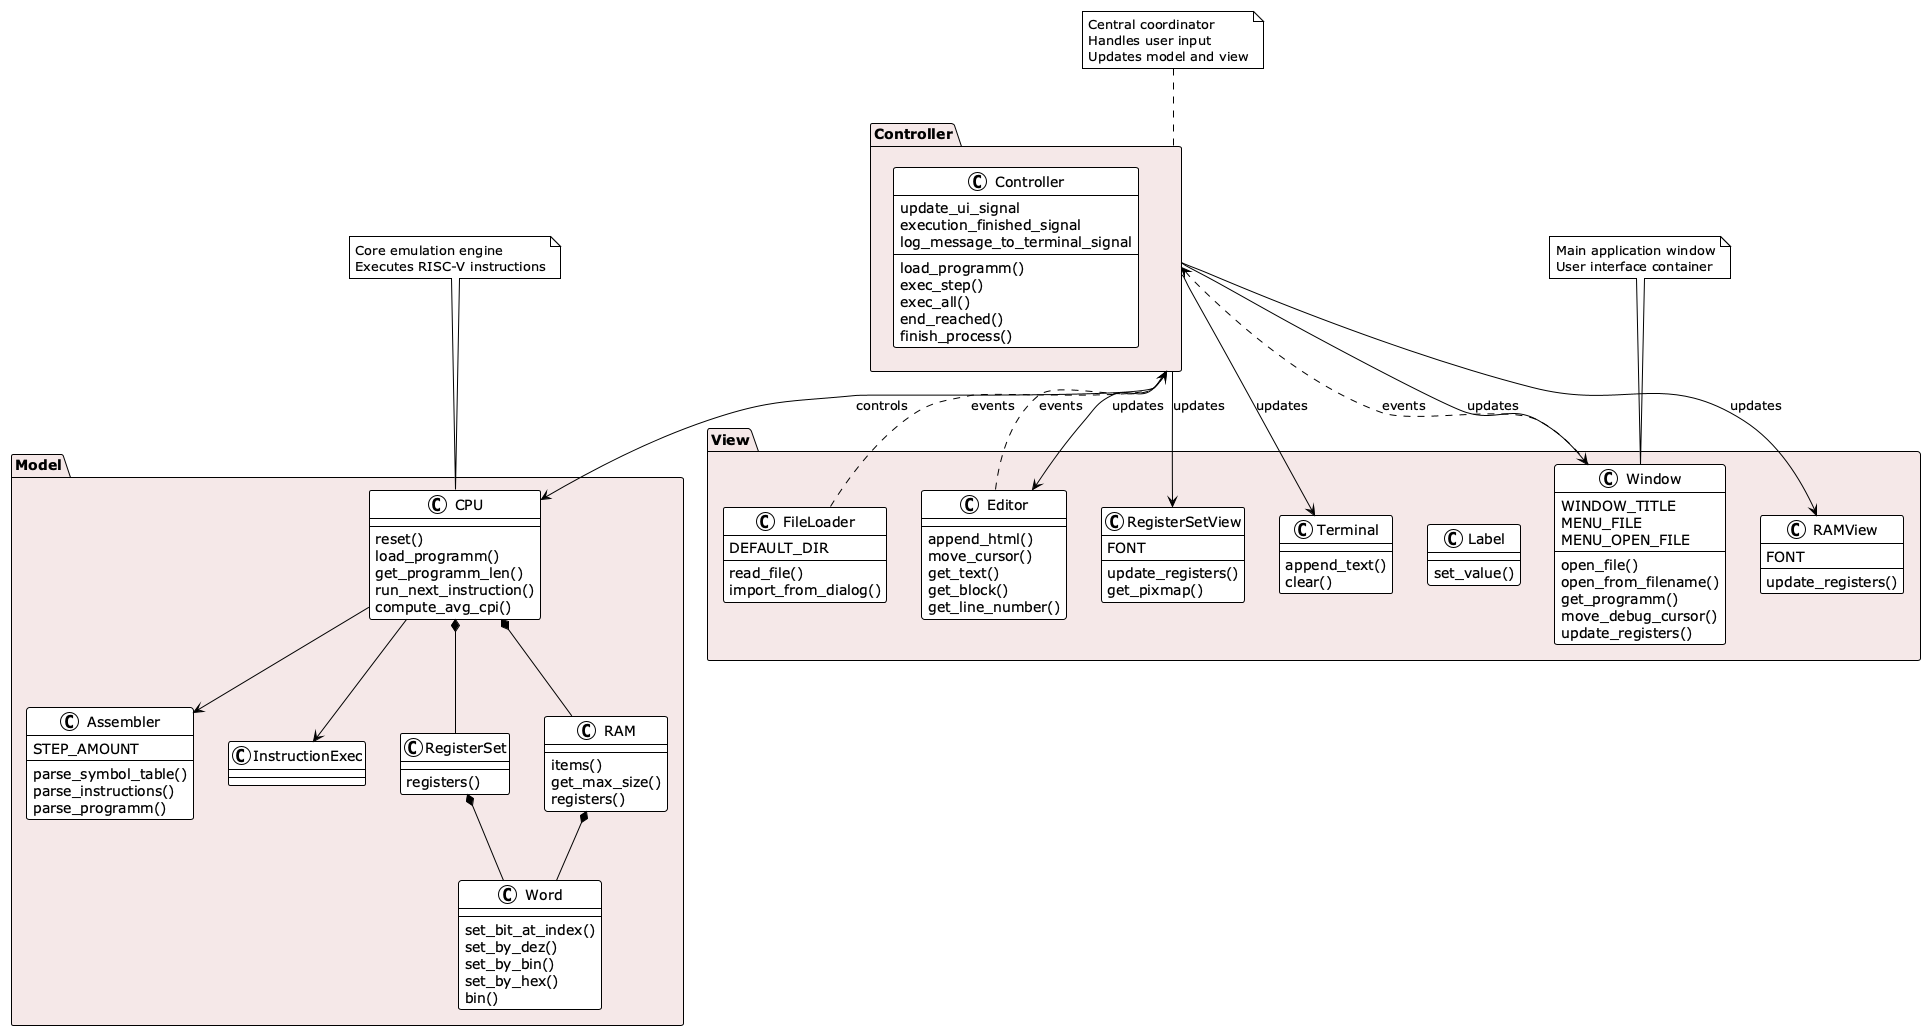

The diagram above was rendered by PlantUML. Its source (embedded in the PNG):
@startuml RISC-V-Emulator-MVC
!theme plain
skinparam groupInheritance 2

package "Model" <<Folder>> {
  skinparam packageBackgroundColor #E8F5E8
  class CPU {
    reset()
    load_programm()
    get_programm_len()
    run_next_instruction()
    compute_avg_cpi()
  }
  class Assembler {
    STEP_AMOUNT
    --
    parse_symbol_table()
    parse_instructions()
    parse_programm()
  }
  class InstructionExec {
  }
  class RegisterSet {
    registers()
  }
  class RAM {
    items()
    get_max_size()
    registers()
  }
  class Word {
    set_bit_at_index()
    set_by_dez()
    set_by_bin()
    set_by_hex()
    bin()
  }
}

package "Controller" <<Folder>> {
  skinparam packageBackgroundColor #E8E8F5
  class Controller {
    update_ui_signal
    execution_finished_signal
    log_message_to_terminal_signal
    --
    load_programm()
    exec_step()
    exec_all()
    end_reached()
    finish_process()
  }
}

package "View" <<Folder>> {
  skinparam packageBackgroundColor #F5E8E8
  class Window {
    WINDOW_TITLE
    MENU_FILE
    MENU_OPEN_FILE
    --
    open_file()
    open_from_filename()
    get_programm()
    move_debug_cursor()
    update_registers()
  }
  class FileLoader {
    DEFAULT_DIR
    --
    read_file()
    import_from_dialog()
  }
  class RAMView {
    FONT
    --
    update_registers()
  }
  class Editor {
    append_html()
    move_cursor()
    get_text()
    get_block()
    get_line_number()
  }
  class Label {
    set_value()
  }
  class RegisterSetView {
    FONT
    --
    update_registers()
    get_pixmap()
  }
  class Terminal {
    append_text()
    clear()
  }
}

' MVC Relationships
CPU *-- RegisterSet
CPU *-- RAM
CPU --> Assembler
CPU --> InstructionExec
RAM *-- Word
RegisterSet *-- Word
Controller --> CPU : controls
Controller --> Window : updates
Controller --> Editor : updates
Controller --> RAMView : updates
Controller --> RegisterSetView : updates
Controller --> Terminal : updates
Window ..> Controller : events
Editor ..> Controller : events
FileLoader ..> Controller : events

note top of Controller : Central coordinator\nHandles user input\nUpdates model and view
note top of CPU : Core emulation engine\nExecutes RISC-V instructions
note top of Window : Main application window\nUser interface container

@enduml